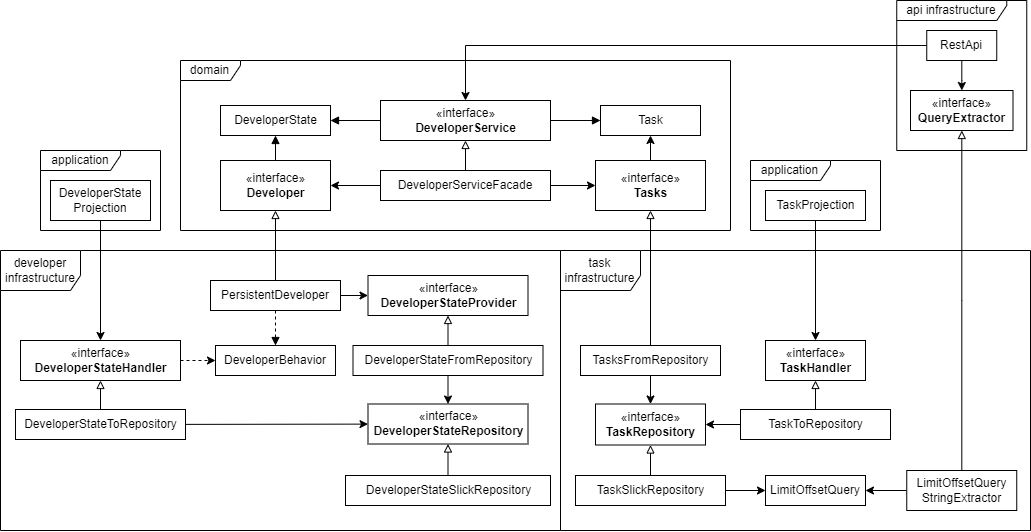

The diagram above was exported from draw.io. Its source (the exported page's mxGraphModel, read from the mxfile embedded in the PNG):
<mxGraphModel dx="1335" dy="851" grid="1" gridSize="10" guides="1" tooltips="1" connect="1" arrows="1" fold="1" page="1" pageScale="1" pageWidth="827" pageHeight="1169" math="0" shadow="0">
  <root>
    <mxCell id="ApwMFoB3WIBTuh7-Kf8C-0" />
    <mxCell id="ApwMFoB3WIBTuh7-Kf8C-1" parent="ApwMFoB3WIBTuh7-Kf8C-0" />
    <mxCell id="PIqyI_5nQ0OHXab-5-Yo-13" value="task infrastructure" style="shape=umlFrame;whiteSpace=wrap;html=1;width=80;height=40;" vertex="1" parent="ApwMFoB3WIBTuh7-Kf8C-1">
      <mxGeometry x="640" y="900" width="470" height="280" as="geometry" />
    </mxCell>
    <mxCell id="PIqyI_5nQ0OHXab-5-Yo-14" value="api infrastructure" style="shape=umlFrame;whiteSpace=wrap;html=1;width=110;height=20;" vertex="1" parent="ApwMFoB3WIBTuh7-Kf8C-1">
      <mxGeometry x="976.25" y="650" width="130" height="150" as="geometry" />
    </mxCell>
    <mxCell id="PIqyI_5nQ0OHXab-5-Yo-3" value="application" style="shape=umlFrame;whiteSpace=wrap;html=1;width=80;height=20;" vertex="1" parent="ApwMFoB3WIBTuh7-Kf8C-1">
      <mxGeometry x="830" y="810" width="130" height="70" as="geometry" />
    </mxCell>
    <mxCell id="PIqyI_5nQ0OHXab-5-Yo-1" value="application" style="shape=umlFrame;whiteSpace=wrap;html=1;width=80;height=20;" vertex="1" parent="ApwMFoB3WIBTuh7-Kf8C-1">
      <mxGeometry x="120" y="800" width="120" height="80" as="geometry" />
    </mxCell>
    <mxCell id="ApwMFoB3WIBTuh7-Kf8C-2" value="developer infrastructure" style="shape=umlFrame;whiteSpace=wrap;html=1;width=80;height=40;" vertex="1" parent="ApwMFoB3WIBTuh7-Kf8C-1">
      <mxGeometry x="80" y="900" width="560" height="280" as="geometry" />
    </mxCell>
    <mxCell id="ApwMFoB3WIBTuh7-Kf8C-4" value="domain" style="shape=umlFrame;whiteSpace=wrap;html=1;width=60;height=20;" vertex="1" parent="ApwMFoB3WIBTuh7-Kf8C-1">
      <mxGeometry x="260" y="710" width="550" height="170" as="geometry" />
    </mxCell>
    <mxCell id="ApwMFoB3WIBTuh7-Kf8C-5" style="edgeStyle=none;rounded=0;orthogonalLoop=1;jettySize=auto;html=1;endArrow=block;endFill=0;" edge="1" parent="ApwMFoB3WIBTuh7-Kf8C-1" source="ApwMFoB3WIBTuh7-Kf8C-7" target="ApwMFoB3WIBTuh7-Kf8C-45">
      <mxGeometry relative="1" as="geometry" />
    </mxCell>
    <mxCell id="ApwMFoB3WIBTuh7-Kf8C-6" style="edgeStyle=orthogonalEdgeStyle;rounded=0;orthogonalLoop=1;jettySize=auto;html=1;endArrow=classic;endFill=1;" edge="1" parent="ApwMFoB3WIBTuh7-Kf8C-1" source="ApwMFoB3WIBTuh7-Kf8C-7" target="ApwMFoB3WIBTuh7-Kf8C-55">
      <mxGeometry relative="1" as="geometry" />
    </mxCell>
    <mxCell id="ApwMFoB3WIBTuh7-Kf8C-7" value="TaskSlickRepository" style="html=1;" vertex="1" parent="ApwMFoB3WIBTuh7-Kf8C-1">
      <mxGeometry x="655" y="1125" width="150" height="30" as="geometry" />
    </mxCell>
    <mxCell id="ApwMFoB3WIBTuh7-Kf8C-8" style="edgeStyle=none;rounded=0;orthogonalLoop=1;jettySize=auto;html=1;strokeWidth=1;endArrow=classic;endFill=1;startSize=6;" edge="1" parent="ApwMFoB3WIBTuh7-Kf8C-1" source="ApwMFoB3WIBTuh7-Kf8C-11" target="ApwMFoB3WIBTuh7-Kf8C-15">
      <mxGeometry relative="1" as="geometry" />
    </mxCell>
    <mxCell id="ApwMFoB3WIBTuh7-Kf8C-9" style="edgeStyle=none;rounded=0;orthogonalLoop=1;jettySize=auto;html=1;strokeWidth=1;endArrow=classic;endFill=1;startSize=6;" edge="1" parent="ApwMFoB3WIBTuh7-Kf8C-1" source="ApwMFoB3WIBTuh7-Kf8C-11" target="ApwMFoB3WIBTuh7-Kf8C-13">
      <mxGeometry relative="1" as="geometry" />
    </mxCell>
    <mxCell id="ApwMFoB3WIBTuh7-Kf8C-10" value="" style="edgeStyle=orthogonalEdgeStyle;rounded=0;orthogonalLoop=1;jettySize=auto;html=1;endArrow=block;endFill=0;" edge="1" parent="ApwMFoB3WIBTuh7-Kf8C-1" source="ApwMFoB3WIBTuh7-Kf8C-11" target="ApwMFoB3WIBTuh7-Kf8C-51">
      <mxGeometry relative="1" as="geometry" />
    </mxCell>
    <mxCell id="ApwMFoB3WIBTuh7-Kf8C-11" value="DeveloperServiceFacade" style="whiteSpace=wrap;html=1;" vertex="1" parent="ApwMFoB3WIBTuh7-Kf8C-1">
      <mxGeometry x="460" y="820" width="170" height="30" as="geometry" />
    </mxCell>
    <mxCell id="ApwMFoB3WIBTuh7-Kf8C-12" style="edgeStyle=none;rounded=0;orthogonalLoop=1;jettySize=auto;html=1;strokeWidth=1;endArrow=classic;endFill=1;startSize=6;" edge="1" parent="ApwMFoB3WIBTuh7-Kf8C-1" source="ApwMFoB3WIBTuh7-Kf8C-13" target="ApwMFoB3WIBTuh7-Kf8C-22">
      <mxGeometry relative="1" as="geometry" />
    </mxCell>
    <mxCell id="ApwMFoB3WIBTuh7-Kf8C-13" value="«interface»&lt;br&gt;&lt;b&gt;Tasks&lt;/b&gt;" style="html=1;" vertex="1" parent="ApwMFoB3WIBTuh7-Kf8C-1">
      <mxGeometry x="675" y="810" width="110" height="50" as="geometry" />
    </mxCell>
    <mxCell id="ApwMFoB3WIBTuh7-Kf8C-14" value="" style="edgeStyle=orthogonalEdgeStyle;rounded=0;orthogonalLoop=1;jettySize=auto;html=1;endArrow=block;endFill=1;" edge="1" parent="ApwMFoB3WIBTuh7-Kf8C-1" source="ApwMFoB3WIBTuh7-Kf8C-15" target="ApwMFoB3WIBTuh7-Kf8C-38">
      <mxGeometry relative="1" as="geometry" />
    </mxCell>
    <mxCell id="ApwMFoB3WIBTuh7-Kf8C-15" value="«interface»&lt;br&gt;&lt;b&gt;Developer&lt;/b&gt;" style="html=1;" vertex="1" parent="ApwMFoB3WIBTuh7-Kf8C-1">
      <mxGeometry x="300" y="810" width="110" height="50" as="geometry" />
    </mxCell>
    <mxCell id="ApwMFoB3WIBTuh7-Kf8C-16" style="edgeStyle=none;rounded=0;orthogonalLoop=1;jettySize=auto;html=1;entryX=0.5;entryY=1;entryDx=0;entryDy=0;strokeWidth=1;endArrow=block;endFill=0;startSize=6;" edge="1" parent="ApwMFoB3WIBTuh7-Kf8C-1" source="ApwMFoB3WIBTuh7-Kf8C-19" target="ApwMFoB3WIBTuh7-Kf8C-15">
      <mxGeometry relative="1" as="geometry" />
    </mxCell>
    <mxCell id="ApwMFoB3WIBTuh7-Kf8C-17" style="edgeStyle=none;rounded=0;orthogonalLoop=1;jettySize=auto;html=1;strokeWidth=1;endArrow=classic;endFill=1;startSize=6;" edge="1" parent="ApwMFoB3WIBTuh7-Kf8C-1" source="ApwMFoB3WIBTuh7-Kf8C-19" target="ApwMFoB3WIBTuh7-Kf8C-26">
      <mxGeometry relative="1" as="geometry">
        <mxPoint x="505" y="1010" as="targetPoint" />
      </mxGeometry>
    </mxCell>
    <mxCell id="ApwMFoB3WIBTuh7-Kf8C-18" value="" style="edgeStyle=none;rounded=0;orthogonalLoop=1;jettySize=auto;html=1;endArrow=block;endFill=1;dashed=1;" edge="1" parent="ApwMFoB3WIBTuh7-Kf8C-1" source="ApwMFoB3WIBTuh7-Kf8C-19" target="ApwMFoB3WIBTuh7-Kf8C-23">
      <mxGeometry relative="1" as="geometry" />
    </mxCell>
    <mxCell id="ApwMFoB3WIBTuh7-Kf8C-19" value="PersistentDeveloper" style="whiteSpace=wrap;html=1;" vertex="1" parent="ApwMFoB3WIBTuh7-Kf8C-1">
      <mxGeometry x="290" y="930" width="130" height="30" as="geometry" />
    </mxCell>
    <mxCell id="PIqyI_5nQ0OHXab-5-Yo-6" value="" style="edgeStyle=orthogonalEdgeStyle;rounded=0;orthogonalLoop=1;jettySize=auto;html=1;" edge="1" parent="ApwMFoB3WIBTuh7-Kf8C-1" source="ApwMFoB3WIBTuh7-Kf8C-21" target="PIqyI_5nQ0OHXab-5-Yo-4">
      <mxGeometry relative="1" as="geometry" />
    </mxCell>
    <mxCell id="PIqyI_5nQ0OHXab-5-Yo-16" style="edgeStyle=orthogonalEdgeStyle;rounded=0;orthogonalLoop=1;jettySize=auto;html=1;endArrow=classic;endFill=1;" edge="1" parent="ApwMFoB3WIBTuh7-Kf8C-1" source="ApwMFoB3WIBTuh7-Kf8C-21" target="ApwMFoB3WIBTuh7-Kf8C-51">
      <mxGeometry relative="1" as="geometry" />
    </mxCell>
    <mxCell id="ApwMFoB3WIBTuh7-Kf8C-21" value="RestApi" style="whiteSpace=wrap;html=1;" vertex="1" parent="ApwMFoB3WIBTuh7-Kf8C-1">
      <mxGeometry x="1006.25" y="680" width="70" height="30" as="geometry" />
    </mxCell>
    <mxCell id="ApwMFoB3WIBTuh7-Kf8C-22" value="Task" style="html=1;" vertex="1" parent="ApwMFoB3WIBTuh7-Kf8C-1">
      <mxGeometry x="680" y="755" width="100" height="30" as="geometry" />
    </mxCell>
    <mxCell id="ApwMFoB3WIBTuh7-Kf8C-23" value="DeveloperBehavior" style="whiteSpace=wrap;html=1;" vertex="1" parent="ApwMFoB3WIBTuh7-Kf8C-1">
      <mxGeometry x="295" y="995" width="120" height="30" as="geometry" />
    </mxCell>
    <mxCell id="ApwMFoB3WIBTuh7-Kf8C-24" value="" style="edgeStyle=none;rounded=0;orthogonalLoop=1;jettySize=auto;html=1;endArrow=classic;endFill=1;" edge="1" parent="ApwMFoB3WIBTuh7-Kf8C-1" source="ApwMFoB3WIBTuh7-Kf8C-25" target="ApwMFoB3WIBTuh7-Kf8C-37">
      <mxGeometry relative="1" as="geometry" />
    </mxCell>
    <mxCell id="ApwMFoB3WIBTuh7-Kf8C-25" value="DeveloperState&lt;br&gt;Projection" style="rounded=0;whiteSpace=wrap;html=1;" vertex="1" parent="ApwMFoB3WIBTuh7-Kf8C-1">
      <mxGeometry x="130" y="830" width="100" height="40" as="geometry" />
    </mxCell>
    <mxCell id="ApwMFoB3WIBTuh7-Kf8C-26" value="«interface»&lt;br&gt;&lt;b&gt;DeveloperStateProvider&lt;/b&gt;" style="html=1;" vertex="1" parent="ApwMFoB3WIBTuh7-Kf8C-1">
      <mxGeometry x="447.5" y="925" width="160" height="40" as="geometry" />
    </mxCell>
    <mxCell id="ApwMFoB3WIBTuh7-Kf8C-27" style="edgeStyle=none;rounded=0;orthogonalLoop=1;jettySize=auto;html=1;endArrow=block;endFill=0;" edge="1" parent="ApwMFoB3WIBTuh7-Kf8C-1" source="ApwMFoB3WIBTuh7-Kf8C-28" target="ApwMFoB3WIBTuh7-Kf8C-36">
      <mxGeometry relative="1" as="geometry" />
    </mxCell>
    <mxCell id="ApwMFoB3WIBTuh7-Kf8C-28" value="DeveloperStateSlickRepository" style="html=1;" vertex="1" parent="ApwMFoB3WIBTuh7-Kf8C-1">
      <mxGeometry x="425" y="1125" width="205" height="30" as="geometry" />
    </mxCell>
    <mxCell id="ApwMFoB3WIBTuh7-Kf8C-29" style="rounded=0;orthogonalLoop=1;jettySize=auto;html=1;" edge="1" parent="ApwMFoB3WIBTuh7-Kf8C-1" source="ApwMFoB3WIBTuh7-Kf8C-31" target="ApwMFoB3WIBTuh7-Kf8C-36">
      <mxGeometry relative="1" as="geometry" />
    </mxCell>
    <mxCell id="ApwMFoB3WIBTuh7-Kf8C-30" value="" style="edgeStyle=none;rounded=0;orthogonalLoop=1;jettySize=auto;html=1;endArrow=block;endFill=0;" edge="1" parent="ApwMFoB3WIBTuh7-Kf8C-1" source="ApwMFoB3WIBTuh7-Kf8C-31" target="ApwMFoB3WIBTuh7-Kf8C-26">
      <mxGeometry relative="1" as="geometry" />
    </mxCell>
    <mxCell id="ApwMFoB3WIBTuh7-Kf8C-31" value="DeveloperStateFromRepository" style="html=1;" vertex="1" parent="ApwMFoB3WIBTuh7-Kf8C-1">
      <mxGeometry x="432.5" y="995" width="190" height="30" as="geometry" />
    </mxCell>
    <mxCell id="ApwMFoB3WIBTuh7-Kf8C-32" style="edgeStyle=none;rounded=0;orthogonalLoop=1;jettySize=auto;html=1;endArrow=classic;endFill=1;" edge="1" parent="ApwMFoB3WIBTuh7-Kf8C-1" source="ApwMFoB3WIBTuh7-Kf8C-35" target="ApwMFoB3WIBTuh7-Kf8C-36">
      <mxGeometry relative="1" as="geometry" />
    </mxCell>
    <mxCell id="ApwMFoB3WIBTuh7-Kf8C-33" value="" style="edgeStyle=none;rounded=0;orthogonalLoop=1;jettySize=auto;html=1;endArrow=block;endFill=0;" edge="1" parent="ApwMFoB3WIBTuh7-Kf8C-1" source="ApwMFoB3WIBTuh7-Kf8C-35" target="ApwMFoB3WIBTuh7-Kf8C-37">
      <mxGeometry relative="1" as="geometry" />
    </mxCell>
    <mxCell id="ApwMFoB3WIBTuh7-Kf8C-34" style="edgeStyle=none;rounded=0;orthogonalLoop=1;jettySize=auto;html=1;endArrow=classic;endFill=1;dashed=1;" edge="1" parent="ApwMFoB3WIBTuh7-Kf8C-1" source="ApwMFoB3WIBTuh7-Kf8C-37" target="ApwMFoB3WIBTuh7-Kf8C-23">
      <mxGeometry relative="1" as="geometry" />
    </mxCell>
    <mxCell id="ApwMFoB3WIBTuh7-Kf8C-35" value="DeveloperStateToRepository" style="html=1;" vertex="1" parent="ApwMFoB3WIBTuh7-Kf8C-1">
      <mxGeometry x="95" y="1059" width="170" height="30" as="geometry" />
    </mxCell>
    <mxCell id="ApwMFoB3WIBTuh7-Kf8C-36" value="«interface»&lt;br&gt;&lt;b&gt;DeveloperStateRepository&lt;/b&gt;" style="html=1;" vertex="1" parent="ApwMFoB3WIBTuh7-Kf8C-1">
      <mxGeometry x="447.5" y="1053.5" width="160" height="40" as="geometry" />
    </mxCell>
    <mxCell id="ApwMFoB3WIBTuh7-Kf8C-37" value="«interface»&lt;br&gt;&lt;b&gt;DeveloperStateHandler&lt;/b&gt;" style="html=1;" vertex="1" parent="ApwMFoB3WIBTuh7-Kf8C-1">
      <mxGeometry x="100" y="990" width="160" height="40" as="geometry" />
    </mxCell>
    <mxCell id="ApwMFoB3WIBTuh7-Kf8C-38" value="DeveloperState" style="html=1;" vertex="1" parent="ApwMFoB3WIBTuh7-Kf8C-1">
      <mxGeometry x="300" y="755" width="110" height="30" as="geometry" />
    </mxCell>
    <mxCell id="ApwMFoB3WIBTuh7-Kf8C-39" value="«interface»&lt;br&gt;&lt;b&gt;TaskHandler&lt;/b&gt;" style="html=1;" vertex="1" parent="ApwMFoB3WIBTuh7-Kf8C-1">
      <mxGeometry x="845" y="990" width="100" height="40" as="geometry" />
    </mxCell>
    <mxCell id="ApwMFoB3WIBTuh7-Kf8C-40" value="" style="edgeStyle=none;rounded=0;orthogonalLoop=1;jettySize=auto;html=1;endArrow=classic;endFill=1;" edge="1" parent="ApwMFoB3WIBTuh7-Kf8C-1" source="ApwMFoB3WIBTuh7-Kf8C-41" target="ApwMFoB3WIBTuh7-Kf8C-39">
      <mxGeometry relative="1" as="geometry" />
    </mxCell>
    <mxCell id="ApwMFoB3WIBTuh7-Kf8C-41" value="TaskProjection" style="html=1;" vertex="1" parent="ApwMFoB3WIBTuh7-Kf8C-1">
      <mxGeometry x="845" y="840" width="100" height="30" as="geometry" />
    </mxCell>
    <mxCell id="ApwMFoB3WIBTuh7-Kf8C-42" style="edgeStyle=none;rounded=0;orthogonalLoop=1;jettySize=auto;html=1;endArrow=classic;endFill=1;" edge="1" parent="ApwMFoB3WIBTuh7-Kf8C-1" source="ApwMFoB3WIBTuh7-Kf8C-44" target="ApwMFoB3WIBTuh7-Kf8C-45">
      <mxGeometry relative="1" as="geometry" />
    </mxCell>
    <mxCell id="ApwMFoB3WIBTuh7-Kf8C-43" value="" style="edgeStyle=none;rounded=0;orthogonalLoop=1;jettySize=auto;html=1;endArrow=block;endFill=0;" edge="1" parent="ApwMFoB3WIBTuh7-Kf8C-1" source="ApwMFoB3WIBTuh7-Kf8C-44" target="ApwMFoB3WIBTuh7-Kf8C-39">
      <mxGeometry relative="1" as="geometry" />
    </mxCell>
    <mxCell id="ApwMFoB3WIBTuh7-Kf8C-44" value="TaskToRepository" style="html=1;" vertex="1" parent="ApwMFoB3WIBTuh7-Kf8C-1">
      <mxGeometry x="820" y="1059" width="150" height="30" as="geometry" />
    </mxCell>
    <mxCell id="ApwMFoB3WIBTuh7-Kf8C-45" value="«interface»&lt;br&gt;&lt;b&gt;TaskRepository&lt;/b&gt;" style="html=1;" vertex="1" parent="ApwMFoB3WIBTuh7-Kf8C-1">
      <mxGeometry x="675" y="1053.5" width="110" height="41" as="geometry" />
    </mxCell>
    <mxCell id="ApwMFoB3WIBTuh7-Kf8C-46" value="" style="edgeStyle=none;rounded=0;orthogonalLoop=1;jettySize=auto;html=1;endArrow=block;endFill=0;" edge="1" parent="ApwMFoB3WIBTuh7-Kf8C-1" source="ApwMFoB3WIBTuh7-Kf8C-48" target="ApwMFoB3WIBTuh7-Kf8C-13">
      <mxGeometry relative="1" as="geometry" />
    </mxCell>
    <mxCell id="ApwMFoB3WIBTuh7-Kf8C-47" style="edgeStyle=none;rounded=0;orthogonalLoop=1;jettySize=auto;html=1;endArrow=classic;endFill=1;" edge="1" parent="ApwMFoB3WIBTuh7-Kf8C-1" source="ApwMFoB3WIBTuh7-Kf8C-48" target="ApwMFoB3WIBTuh7-Kf8C-45">
      <mxGeometry relative="1" as="geometry" />
    </mxCell>
    <mxCell id="ApwMFoB3WIBTuh7-Kf8C-48" value="TasksFromRepository" style="html=1;" vertex="1" parent="ApwMFoB3WIBTuh7-Kf8C-1">
      <mxGeometry x="660" y="995" width="140" height="30" as="geometry" />
    </mxCell>
    <mxCell id="ApwMFoB3WIBTuh7-Kf8C-49" value="" style="edgeStyle=orthogonalEdgeStyle;rounded=0;orthogonalLoop=1;jettySize=auto;html=1;endArrow=block;endFill=1;" edge="1" parent="ApwMFoB3WIBTuh7-Kf8C-1" source="ApwMFoB3WIBTuh7-Kf8C-51" target="ApwMFoB3WIBTuh7-Kf8C-22">
      <mxGeometry relative="1" as="geometry" />
    </mxCell>
    <mxCell id="ApwMFoB3WIBTuh7-Kf8C-50" style="rounded=0;orthogonalLoop=1;jettySize=auto;html=1;endArrow=block;endFill=1;" edge="1" parent="ApwMFoB3WIBTuh7-Kf8C-1" source="ApwMFoB3WIBTuh7-Kf8C-51" target="ApwMFoB3WIBTuh7-Kf8C-38">
      <mxGeometry relative="1" as="geometry" />
    </mxCell>
    <mxCell id="ApwMFoB3WIBTuh7-Kf8C-51" value="«interface»&lt;br&gt;&lt;b&gt;DeveloperService&lt;/b&gt;" style="html=1;" vertex="1" parent="ApwMFoB3WIBTuh7-Kf8C-1">
      <mxGeometry x="460" y="750" width="170" height="40" as="geometry" />
    </mxCell>
    <mxCell id="ApwMFoB3WIBTuh7-Kf8C-55" value="LimitOffsetQuery" style="whiteSpace=wrap;html=1;" vertex="1" parent="ApwMFoB3WIBTuh7-Kf8C-1">
      <mxGeometry x="845" y="1125" width="100" height="30" as="geometry" />
    </mxCell>
    <mxCell id="PIqyI_5nQ0OHXab-5-Yo-4" value="«interface»&lt;br&gt;&lt;b&gt;QueryExtractor&lt;/b&gt;" style="html=1;" vertex="1" parent="ApwMFoB3WIBTuh7-Kf8C-1">
      <mxGeometry x="990" y="740" width="102.5" height="40" as="geometry" />
    </mxCell>
    <mxCell id="PIqyI_5nQ0OHXab-5-Yo-10" value="" style="edgeStyle=orthogonalEdgeStyle;rounded=0;orthogonalLoop=1;jettySize=auto;html=1;" edge="1" parent="ApwMFoB3WIBTuh7-Kf8C-1" source="PIqyI_5nQ0OHXab-5-Yo-9" target="ApwMFoB3WIBTuh7-Kf8C-55">
      <mxGeometry relative="1" as="geometry" />
    </mxCell>
    <mxCell id="PIqyI_5nQ0OHXab-5-Yo-11" value="" style="edgeStyle=orthogonalEdgeStyle;rounded=0;orthogonalLoop=1;jettySize=auto;html=1;endArrow=block;endFill=0;" edge="1" parent="ApwMFoB3WIBTuh7-Kf8C-1" source="PIqyI_5nQ0OHXab-5-Yo-9" target="PIqyI_5nQ0OHXab-5-Yo-4">
      <mxGeometry relative="1" as="geometry" />
    </mxCell>
    <mxCell id="PIqyI_5nQ0OHXab-5-Yo-9" value="LimitOffsetQuery&lt;br&gt;StringExtractor" style="html=1;" vertex="1" parent="ApwMFoB3WIBTuh7-Kf8C-1">
      <mxGeometry x="986.25" y="1120" width="110" height="40" as="geometry" />
    </mxCell>
  </root>
</mxGraphModel>